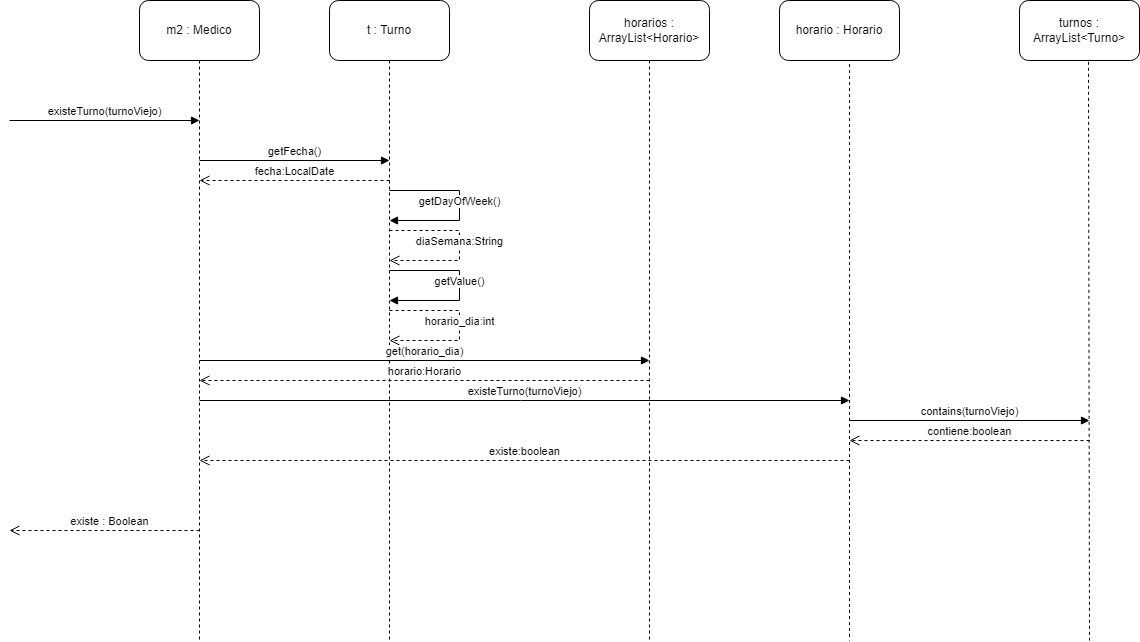

The diagram above was exported from draw.io. Its source (the exported page's mxGraphModel, read from the mxfile embedded in the PNG):
<mxGraphModel dx="1422" dy="1894" grid="1" gridSize="10" guides="1" tooltips="1" connect="1" arrows="1" fold="1" page="1" pageScale="1" pageWidth="850" pageHeight="1100" math="0" shadow="0">
  <root>
    <mxCell id="0" />
    <mxCell id="1" parent="0" />
    <mxCell id="vu5yf56UoAv6DrsmV702-1" value="m2 : Medico" style="rounded=1;whiteSpace=wrap;html=1;" parent="1" vertex="1">
      <mxGeometry x="200" y="-1070" width="120" height="60" as="geometry" />
    </mxCell>
    <mxCell id="vu5yf56UoAv6DrsmV702-2" value="" style="endArrow=none;dashed=1;html=1;rounded=0;exitX=0.5;exitY=1;exitDx=0;exitDy=0;" parent="1" source="vu5yf56UoAv6DrsmV702-1" edge="1">
      <mxGeometry width="50" height="50" relative="1" as="geometry">
        <mxPoint x="270.5" y="-880" as="sourcePoint" />
        <mxPoint x="260" y="-430" as="targetPoint" />
      </mxGeometry>
    </mxCell>
    <mxCell id="vu5yf56UoAv6DrsmV702-3" value="t : Turno" style="rounded=1;whiteSpace=wrap;html=1;" parent="1" vertex="1">
      <mxGeometry x="390" y="-1070" width="120" height="60" as="geometry" />
    </mxCell>
    <mxCell id="vu5yf56UoAv6DrsmV702-4" value="" style="endArrow=none;dashed=1;html=1;rounded=0;exitX=0.5;exitY=1;exitDx=0;exitDy=0;" parent="1" source="vu5yf56UoAv6DrsmV702-3" edge="1">
      <mxGeometry width="50" height="50" relative="1" as="geometry">
        <mxPoint x="449.5" y="-910" as="sourcePoint" />
        <mxPoint x="450" y="-430" as="targetPoint" />
      </mxGeometry>
    </mxCell>
    <mxCell id="vu5yf56UoAv6DrsmV702-5" value="getFecha()" style="html=1;verticalAlign=bottom;endArrow=block;rounded=0;" parent="1" edge="1">
      <mxGeometry width="80" relative="1" as="geometry">
        <mxPoint x="260" y="-910" as="sourcePoint" />
        <mxPoint x="450" y="-910" as="targetPoint" />
      </mxGeometry>
    </mxCell>
    <mxCell id="vu5yf56UoAv6DrsmV702-6" value="fecha:LocalDate" style="html=1;verticalAlign=bottom;endArrow=open;dashed=1;endSize=8;rounded=0;" parent="1" edge="1">
      <mxGeometry relative="1" as="geometry">
        <mxPoint x="450" y="-890" as="sourcePoint" />
        <mxPoint x="260" y="-890" as="targetPoint" />
      </mxGeometry>
    </mxCell>
    <mxCell id="vu5yf56UoAv6DrsmV702-7" value="getDayOfWeek()" style="html=1;verticalAlign=bottom;endArrow=block;rounded=0;" parent="1" edge="1">
      <mxGeometry x="0.0588" width="80" relative="1" as="geometry">
        <mxPoint x="450" y="-880" as="sourcePoint" />
        <mxPoint x="450" y="-850" as="targetPoint" />
        <Array as="points">
          <mxPoint x="520" y="-880" />
          <mxPoint x="520" y="-850" />
        </Array>
        <mxPoint as="offset" />
      </mxGeometry>
    </mxCell>
    <mxCell id="vu5yf56UoAv6DrsmV702-8" value="diaSemana:String" style="html=1;verticalAlign=bottom;endArrow=open;dashed=1;endSize=8;rounded=0;" parent="1" edge="1">
      <mxGeometry x="0.0588" relative="1" as="geometry">
        <mxPoint x="450" y="-840" as="sourcePoint" />
        <mxPoint x="450" y="-810" as="targetPoint" />
        <Array as="points">
          <mxPoint x="520" y="-840" />
          <mxPoint x="520" y="-810" />
        </Array>
        <mxPoint as="offset" />
      </mxGeometry>
    </mxCell>
    <mxCell id="vu5yf56UoAv6DrsmV702-9" value="horario_dia:int" style="html=1;verticalAlign=bottom;endArrow=open;dashed=1;endSize=8;rounded=0;" parent="1" edge="1">
      <mxGeometry x="0.0588" relative="1" as="geometry">
        <mxPoint x="450" y="-760" as="sourcePoint" />
        <mxPoint x="450" y="-730" as="targetPoint" />
        <Array as="points">
          <mxPoint x="520" y="-760" />
          <mxPoint x="520" y="-730" />
        </Array>
        <mxPoint as="offset" />
      </mxGeometry>
    </mxCell>
    <mxCell id="vu5yf56UoAv6DrsmV702-10" value="getValue()" style="html=1;verticalAlign=bottom;endArrow=block;rounded=0;" parent="1" edge="1">
      <mxGeometry x="0.0588" width="80" relative="1" as="geometry">
        <mxPoint x="450" y="-800" as="sourcePoint" />
        <mxPoint x="450" y="-770" as="targetPoint" />
        <Array as="points">
          <mxPoint x="520" y="-800" />
          <mxPoint x="520" y="-770" />
        </Array>
        <mxPoint as="offset" />
      </mxGeometry>
    </mxCell>
    <mxCell id="vu5yf56UoAv6DrsmV702-11" value="horarios : ArrayList&amp;lt;Horario&amp;gt;" style="rounded=1;whiteSpace=wrap;html=1;" parent="1" vertex="1">
      <mxGeometry x="650" y="-1070" width="120" height="60" as="geometry" />
    </mxCell>
    <mxCell id="vu5yf56UoAv6DrsmV702-12" value="" style="endArrow=none;dashed=1;html=1;rounded=0;exitX=0.5;exitY=1;exitDx=0;exitDy=0;" parent="1" source="vu5yf56UoAv6DrsmV702-11" edge="1">
      <mxGeometry width="50" height="50" relative="1" as="geometry">
        <mxPoint x="709.5" y="-910" as="sourcePoint" />
        <mxPoint x="710" y="-430" as="targetPoint" />
      </mxGeometry>
    </mxCell>
    <mxCell id="vu5yf56UoAv6DrsmV702-13" value="get(horario_dia)" style="html=1;verticalAlign=bottom;endArrow=block;rounded=0;" parent="1" edge="1">
      <mxGeometry width="80" relative="1" as="geometry">
        <mxPoint x="260" y="-710" as="sourcePoint" />
        <mxPoint x="710" y="-710" as="targetPoint" />
      </mxGeometry>
    </mxCell>
    <mxCell id="vu5yf56UoAv6DrsmV702-14" value="horario:Horario" style="html=1;verticalAlign=bottom;endArrow=open;dashed=1;endSize=8;rounded=0;" parent="1" edge="1">
      <mxGeometry relative="1" as="geometry">
        <mxPoint x="710" y="-690" as="sourcePoint" />
        <mxPoint x="260" y="-690" as="targetPoint" />
      </mxGeometry>
    </mxCell>
    <mxCell id="vu5yf56UoAv6DrsmV702-15" value="horario : Horario" style="rounded=1;whiteSpace=wrap;html=1;" parent="1" vertex="1">
      <mxGeometry x="840" y="-1070" width="120" height="60" as="geometry" />
    </mxCell>
    <mxCell id="vu5yf56UoAv6DrsmV702-16" value="" style="endArrow=none;dashed=1;html=1;rounded=0;exitX=0.584;exitY=1.059;exitDx=0;exitDy=0;exitPerimeter=0;" parent="1" source="vu5yf56UoAv6DrsmV702-15" edge="1">
      <mxGeometry width="50" height="50" relative="1" as="geometry">
        <mxPoint x="909.5" y="-910" as="sourcePoint" />
        <mxPoint x="910" y="-430" as="targetPoint" />
      </mxGeometry>
    </mxCell>
    <mxCell id="vu5yf56UoAv6DrsmV702-17" value="existeTurno(turnoViejo)" style="html=1;verticalAlign=bottom;endArrow=block;rounded=0;" parent="1" edge="1">
      <mxGeometry width="80" relative="1" as="geometry">
        <mxPoint x="260" y="-670" as="sourcePoint" />
        <mxPoint x="910" y="-670" as="targetPoint" />
      </mxGeometry>
    </mxCell>
    <mxCell id="vu5yf56UoAv6DrsmV702-18" value="turnos : ArrayList&amp;lt;Turno&amp;gt;" style="rounded=1;whiteSpace=wrap;html=1;" parent="1" vertex="1">
      <mxGeometry x="1080" y="-1070" width="120" height="60" as="geometry" />
    </mxCell>
    <mxCell id="vu5yf56UoAv6DrsmV702-19" value="" style="endArrow=none;dashed=1;html=1;rounded=0;exitX=0.575;exitY=1.022;exitDx=0;exitDy=0;exitPerimeter=0;" parent="1" source="vu5yf56UoAv6DrsmV702-18" edge="1">
      <mxGeometry width="50" height="50" relative="1" as="geometry">
        <mxPoint x="1149.5" y="-910" as="sourcePoint" />
        <mxPoint x="1150" y="-430" as="targetPoint" />
      </mxGeometry>
    </mxCell>
    <mxCell id="vu5yf56UoAv6DrsmV702-20" value="contains(turnoViejo)" style="html=1;verticalAlign=bottom;endArrow=block;rounded=0;" parent="1" edge="1">
      <mxGeometry width="80" relative="1" as="geometry">
        <mxPoint x="910" y="-650" as="sourcePoint" />
        <mxPoint x="1150" y="-650" as="targetPoint" />
      </mxGeometry>
    </mxCell>
    <mxCell id="vu5yf56UoAv6DrsmV702-21" value="contiene:boolean" style="html=1;verticalAlign=bottom;endArrow=open;dashed=1;endSize=8;rounded=0;" parent="1" edge="1">
      <mxGeometry relative="1" as="geometry">
        <mxPoint x="1150" y="-630" as="sourcePoint" />
        <mxPoint x="910" y="-630" as="targetPoint" />
      </mxGeometry>
    </mxCell>
    <mxCell id="vu5yf56UoAv6DrsmV702-22" value="existe:boolean" style="html=1;verticalAlign=bottom;endArrow=open;dashed=1;endSize=8;rounded=0;" parent="1" edge="1">
      <mxGeometry relative="1" as="geometry">
        <mxPoint x="910" y="-610" as="sourcePoint" />
        <mxPoint x="260" y="-610" as="targetPoint" />
      </mxGeometry>
    </mxCell>
    <mxCell id="vu5yf56UoAv6DrsmV702-23" value="existeTurno(turnoViejo)" style="html=1;verticalAlign=bottom;endArrow=block;rounded=0;" parent="1" edge="1">
      <mxGeometry width="80" relative="1" as="geometry">
        <mxPoint x="70" y="-950" as="sourcePoint" />
        <mxPoint x="260" y="-950" as="targetPoint" />
      </mxGeometry>
    </mxCell>
    <mxCell id="vu5yf56UoAv6DrsmV702-24" value="existe : Boolean" style="html=1;verticalAlign=bottom;endArrow=open;dashed=1;endSize=8;rounded=0;" parent="1" edge="1">
      <mxGeometry x="-0.0526" relative="1" as="geometry">
        <mxPoint x="260" y="-540" as="sourcePoint" />
        <mxPoint x="70" y="-540" as="targetPoint" />
        <mxPoint as="offset" />
      </mxGeometry>
    </mxCell>
  </root>
</mxGraphModel>